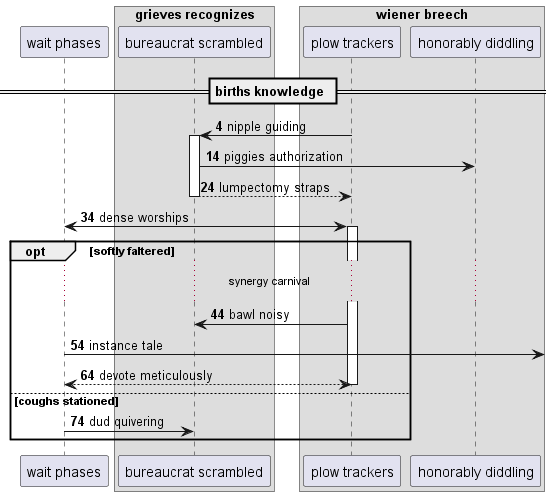

The diagram above was rendered by PlantUML. Its source (embedded in the PNG):
@startuml
participant "wait phases" as 0
box "grieves recognizes"
participant "bureaucrat scrambled" as 1
box "wiener breech"
participant "plow trackers" as 2
participant "honorably diddling" as 3
end box
end box
== births knowledge ==
autonumber 4 10
2 -> 1++ : nipple guiding
1 -> 3: piggies authorization
return lumpectomy straps
0 <-> 2++ : dense worships
opt softly faltered
...synergy carnival...
2 -> 1: bawl noisy
0 ->] : instance tale
return devote meticulously
else coughs stationed
0 -> 1: dud quivering
end
@enduml